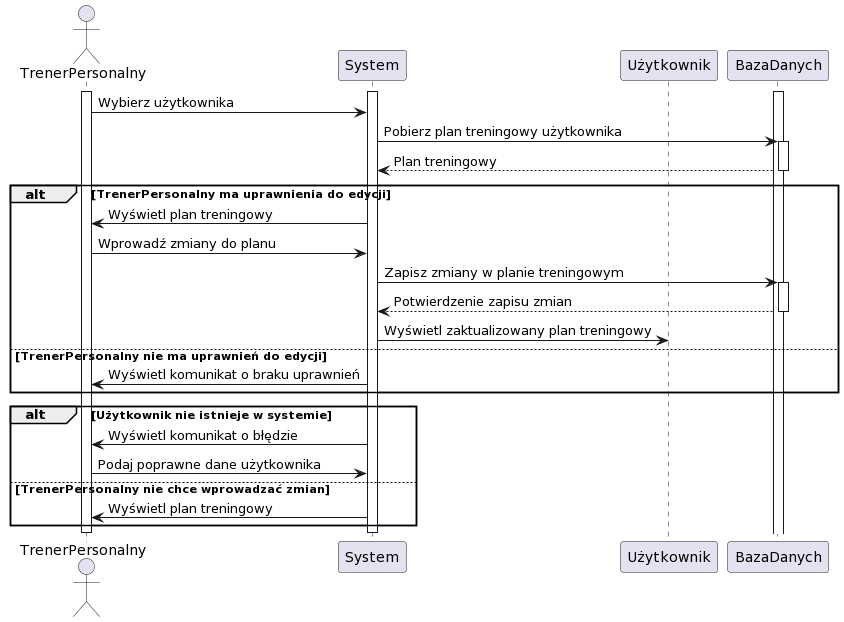

The diagram above was rendered by PlantUML. Its source (embedded in the PNG):
@startuml
actor TrenerPersonalny
participant System
participant Użytkownik
participant BazaDanych

activate TrenerPersonalny
activate System
activate BazaDanych

TrenerPersonalny -> System: Wybierz użytkownika
System -> BazaDanych: Pobierz plan treningowy użytkownika
activate BazaDanych
BazaDanych --> System: Plan treningowy
deactivate BazaDanych
alt TrenerPersonalny ma uprawnienia do edycji
    System -> TrenerPersonalny: Wyświetl plan treningowy
    TrenerPersonalny -> System: Wprowadź zmiany do planu
    System -> BazaDanych: Zapisz zmiany w planie treningowym
    activate BazaDanych
    BazaDanych --> System: Potwierdzenie zapisu zmian
    deactivate BazaDanych
    System -> Użytkownik: Wyświetl zaktualizowany plan treningowy
else TrenerPersonalny nie ma uprawnień do edycji
    System -> TrenerPersonalny: Wyświetl komunikat o braku uprawnień
end
alt Użytkownik nie istnieje w systemie
    System -> TrenerPersonalny: Wyświetl komunikat o błędzie
    TrenerPersonalny -> System: Podaj poprawne dane użytkownika
else TrenerPersonalny nie chce wprowadzać zmian
    System -> TrenerPersonalny: Wyświetl plan treningowy
end

deactivate TrenerPersonalny
deactivate System
deactivate Użytkownik
@enduml